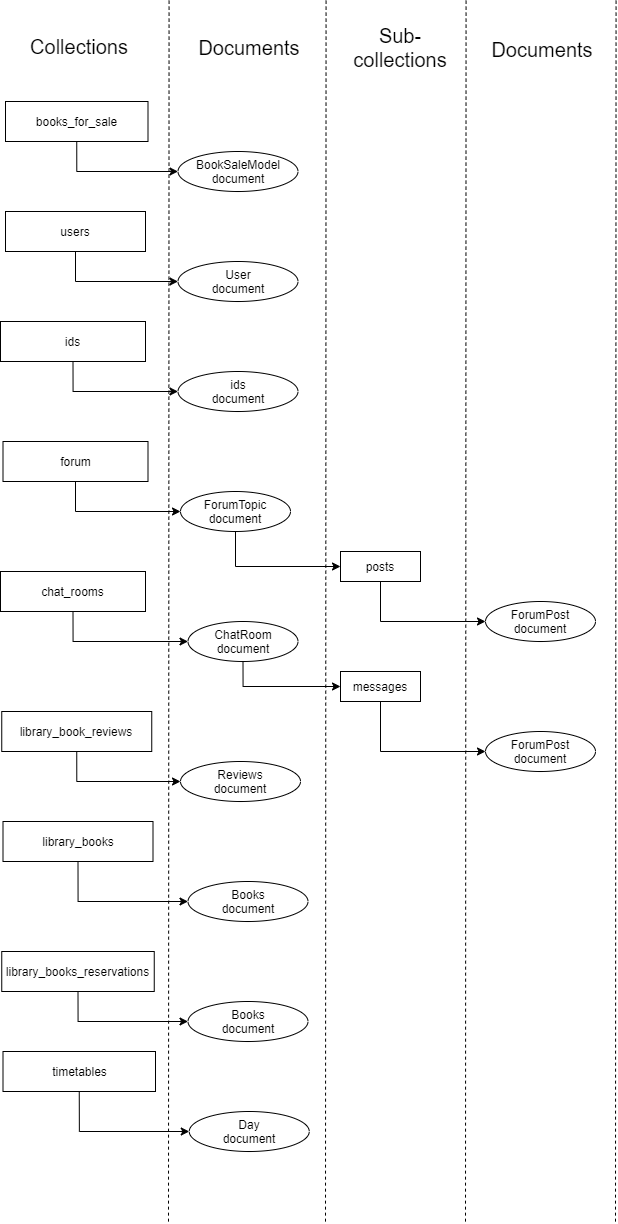

The diagram above was exported from draw.io. Its source (the exported page's mxGraphModel, read from the mxfile embedded in the PNG):
<mxGraphModel dx="2214" dy="2250" grid="1" gridSize="10" guides="1" tooltips="1" connect="1" arrows="1" fold="1" page="1" pageScale="1" pageWidth="850" pageHeight="1100" math="0" shadow="0">
  <root>
    <mxCell id="0" />
    <mxCell id="1" parent="0" />
    <mxCell id="4vNw_59RQSCK3GLMrXVe-54" style="edgeStyle=orthogonalEdgeStyle;rounded=0;orthogonalLoop=1;jettySize=auto;html=1;exitX=0.5;exitY=1;exitDx=0;exitDy=0;entryX=0;entryY=0.5;entryDx=0;entryDy=0;" edge="1" parent="1" source="4vNw_59RQSCK3GLMrXVe-1" target="4vNw_59RQSCK3GLMrXVe-20">
      <mxGeometry relative="1" as="geometry" />
    </mxCell>
    <mxCell id="4vNw_59RQSCK3GLMrXVe-1" value="users" style="rounded=0;whiteSpace=wrap;html=1;" vertex="1" parent="1">
      <mxGeometry x="90" y="90" width="140" height="40" as="geometry" />
    </mxCell>
    <mxCell id="4vNw_59RQSCK3GLMrXVe-56" style="edgeStyle=orthogonalEdgeStyle;rounded=0;orthogonalLoop=1;jettySize=auto;html=1;exitX=0.5;exitY=1;exitDx=0;exitDy=0;entryX=0;entryY=0.5;entryDx=0;entryDy=0;" edge="1" parent="1" source="4vNw_59RQSCK3GLMrXVe-2" target="4vNw_59RQSCK3GLMrXVe-4">
      <mxGeometry relative="1" as="geometry" />
    </mxCell>
    <mxCell id="4vNw_59RQSCK3GLMrXVe-2" value="forum" style="rounded=0;whiteSpace=wrap;html=1;" vertex="1" parent="1">
      <mxGeometry x="87.5" y="320" width="145" height="40" as="geometry" />
    </mxCell>
    <mxCell id="4vNw_59RQSCK3GLMrXVe-10" style="edgeStyle=orthogonalEdgeStyle;rounded=0;orthogonalLoop=1;jettySize=auto;html=1;exitX=0.5;exitY=1;exitDx=0;exitDy=0;entryX=0;entryY=0.5;entryDx=0;entryDy=0;" edge="1" parent="1" source="4vNw_59RQSCK3GLMrXVe-4" target="4vNw_59RQSCK3GLMrXVe-5">
      <mxGeometry relative="1" as="geometry" />
    </mxCell>
    <mxCell id="4vNw_59RQSCK3GLMrXVe-4" value="ForumTopic document" style="ellipse;whiteSpace=wrap;html=1;" vertex="1" parent="1">
      <mxGeometry x="265" y="370" width="110" height="40" as="geometry" />
    </mxCell>
    <mxCell id="4vNw_59RQSCK3GLMrXVe-68" style="edgeStyle=orthogonalEdgeStyle;rounded=0;orthogonalLoop=1;jettySize=auto;html=1;exitX=0.5;exitY=1;exitDx=0;exitDy=0;entryX=0;entryY=0.5;entryDx=0;entryDy=0;" edge="1" parent="1" source="4vNw_59RQSCK3GLMrXVe-5" target="4vNw_59RQSCK3GLMrXVe-63">
      <mxGeometry relative="1" as="geometry" />
    </mxCell>
    <mxCell id="4vNw_59RQSCK3GLMrXVe-5" value="posts" style="rounded=0;whiteSpace=wrap;html=1;" vertex="1" parent="1">
      <mxGeometry x="425" y="430" width="80" height="30" as="geometry" />
    </mxCell>
    <mxCell id="4vNw_59RQSCK3GLMrXVe-53" style="edgeStyle=orthogonalEdgeStyle;rounded=0;orthogonalLoop=1;jettySize=auto;html=1;exitX=0.5;exitY=1;exitDx=0;exitDy=0;entryX=0;entryY=0.5;entryDx=0;entryDy=0;" edge="1" parent="1" source="4vNw_59RQSCK3GLMrXVe-6" target="4vNw_59RQSCK3GLMrXVe-11">
      <mxGeometry relative="1" as="geometry" />
    </mxCell>
    <mxCell id="4vNw_59RQSCK3GLMrXVe-6" value="books_for_sale" style="rounded=0;whiteSpace=wrap;html=1;" vertex="1" parent="1">
      <mxGeometry x="90" y="-20" width="142.5" height="40" as="geometry" />
    </mxCell>
    <mxCell id="4vNw_59RQSCK3GLMrXVe-11" value="BookSaleModel&lt;br&gt;document" style="ellipse;whiteSpace=wrap;html=1;" vertex="1" parent="1">
      <mxGeometry x="262.5" y="30" width="120" height="40" as="geometry" />
    </mxCell>
    <mxCell id="4vNw_59RQSCK3GLMrXVe-55" style="edgeStyle=orthogonalEdgeStyle;rounded=0;orthogonalLoop=1;jettySize=auto;html=1;exitX=0.5;exitY=1;exitDx=0;exitDy=0;entryX=0;entryY=0.5;entryDx=0;entryDy=0;" edge="1" parent="1" source="4vNw_59RQSCK3GLMrXVe-14" target="4vNw_59RQSCK3GLMrXVe-15">
      <mxGeometry relative="1" as="geometry" />
    </mxCell>
    <mxCell id="4vNw_59RQSCK3GLMrXVe-14" value="ids" style="rounded=0;whiteSpace=wrap;html=1;" vertex="1" parent="1">
      <mxGeometry x="85" y="200" width="145" height="40" as="geometry" />
    </mxCell>
    <mxCell id="4vNw_59RQSCK3GLMrXVe-15" value="ids&lt;br&gt;document" style="ellipse;whiteSpace=wrap;html=1;" vertex="1" parent="1">
      <mxGeometry x="262.5" y="250" width="120" height="40" as="geometry" />
    </mxCell>
    <mxCell id="4vNw_59RQSCK3GLMrXVe-20" value="User&lt;br&gt;document" style="ellipse;whiteSpace=wrap;html=1;" vertex="1" parent="1">
      <mxGeometry x="262.5" y="140" width="120" height="40" as="geometry" />
    </mxCell>
    <mxCell id="4vNw_59RQSCK3GLMrXVe-57" style="edgeStyle=orthogonalEdgeStyle;rounded=0;orthogonalLoop=1;jettySize=auto;html=1;exitX=0.5;exitY=1;exitDx=0;exitDy=0;entryX=0;entryY=0.5;entryDx=0;entryDy=0;" edge="1" parent="1" source="4vNw_59RQSCK3GLMrXVe-22" target="4vNw_59RQSCK3GLMrXVe-24">
      <mxGeometry relative="1" as="geometry" />
    </mxCell>
    <mxCell id="4vNw_59RQSCK3GLMrXVe-22" value="chat_rooms" style="rounded=0;whiteSpace=wrap;html=1;" vertex="1" parent="1">
      <mxGeometry x="85" y="450" width="145" height="40" as="geometry" />
    </mxCell>
    <mxCell id="4vNw_59RQSCK3GLMrXVe-34" style="edgeStyle=orthogonalEdgeStyle;rounded=0;orthogonalLoop=1;jettySize=auto;html=1;exitX=0.5;exitY=1;exitDx=0;exitDy=0;entryX=0;entryY=0.5;entryDx=0;entryDy=0;" edge="1" parent="1" source="4vNw_59RQSCK3GLMrXVe-24" target="4vNw_59RQSCK3GLMrXVe-25">
      <mxGeometry relative="1" as="geometry" />
    </mxCell>
    <mxCell id="4vNw_59RQSCK3GLMrXVe-24" value="ChatRoom&lt;br&gt;document" style="ellipse;whiteSpace=wrap;html=1;" vertex="1" parent="1">
      <mxGeometry x="272.5" y="500" width="110" height="40" as="geometry" />
    </mxCell>
    <mxCell id="4vNw_59RQSCK3GLMrXVe-69" style="edgeStyle=orthogonalEdgeStyle;rounded=0;orthogonalLoop=1;jettySize=auto;html=1;exitX=0.5;exitY=1;exitDx=0;exitDy=0;entryX=0;entryY=0.5;entryDx=0;entryDy=0;" edge="1" parent="1" source="4vNw_59RQSCK3GLMrXVe-25" target="4vNw_59RQSCK3GLMrXVe-64">
      <mxGeometry relative="1" as="geometry" />
    </mxCell>
    <mxCell id="4vNw_59RQSCK3GLMrXVe-25" value="messages" style="rounded=0;whiteSpace=wrap;html=1;" vertex="1" parent="1">
      <mxGeometry x="425" y="550" width="80" height="30" as="geometry" />
    </mxCell>
    <mxCell id="4vNw_59RQSCK3GLMrXVe-58" style="edgeStyle=orthogonalEdgeStyle;rounded=0;orthogonalLoop=1;jettySize=auto;html=1;exitX=0.5;exitY=1;exitDx=0;exitDy=0;entryX=0;entryY=0.5;entryDx=0;entryDy=0;" edge="1" parent="1" source="4vNw_59RQSCK3GLMrXVe-30" target="4vNw_59RQSCK3GLMrXVe-31">
      <mxGeometry relative="1" as="geometry" />
    </mxCell>
    <mxCell id="4vNw_59RQSCK3GLMrXVe-30" value="library_book_reviews" style="rounded=0;whiteSpace=wrap;html=1;" vertex="1" parent="1">
      <mxGeometry x="86.25" y="590" width="150" height="40" as="geometry" />
    </mxCell>
    <mxCell id="4vNw_59RQSCK3GLMrXVe-31" value="Reviews&lt;br&gt;document" style="ellipse;whiteSpace=wrap;html=1;" vertex="1" parent="1">
      <mxGeometry x="265" y="640" width="120" height="40" as="geometry" />
    </mxCell>
    <mxCell id="4vNw_59RQSCK3GLMrXVe-59" style="edgeStyle=orthogonalEdgeStyle;rounded=0;orthogonalLoop=1;jettySize=auto;html=1;exitX=0.5;exitY=1;exitDx=0;exitDy=0;entryX=0;entryY=0.5;entryDx=0;entryDy=0;" edge="1" parent="1" source="4vNw_59RQSCK3GLMrXVe-36" target="4vNw_59RQSCK3GLMrXVe-37">
      <mxGeometry relative="1" as="geometry" />
    </mxCell>
    <mxCell id="4vNw_59RQSCK3GLMrXVe-36" value="library_books" style="rounded=0;whiteSpace=wrap;html=1;" vertex="1" parent="1">
      <mxGeometry x="87.5" y="700" width="150" height="40" as="geometry" />
    </mxCell>
    <mxCell id="4vNw_59RQSCK3GLMrXVe-37" value="Books&lt;br&gt;document" style="ellipse;whiteSpace=wrap;html=1;" vertex="1" parent="1">
      <mxGeometry x="272.5" y="760" width="120" height="40" as="geometry" />
    </mxCell>
    <mxCell id="4vNw_59RQSCK3GLMrXVe-60" style="edgeStyle=orthogonalEdgeStyle;rounded=0;orthogonalLoop=1;jettySize=auto;html=1;exitX=0.5;exitY=1;exitDx=0;exitDy=0;entryX=0;entryY=0.5;entryDx=0;entryDy=0;" edge="1" parent="1" source="4vNw_59RQSCK3GLMrXVe-39" target="4vNw_59RQSCK3GLMrXVe-40">
      <mxGeometry relative="1" as="geometry" />
    </mxCell>
    <mxCell id="4vNw_59RQSCK3GLMrXVe-39" value="library_books_reservations" style="rounded=0;whiteSpace=wrap;html=1;" vertex="1" parent="1">
      <mxGeometry x="86.25" y="830" width="152.5" height="40" as="geometry" />
    </mxCell>
    <mxCell id="4vNw_59RQSCK3GLMrXVe-40" value="Books&lt;br&gt;document" style="ellipse;whiteSpace=wrap;html=1;" vertex="1" parent="1">
      <mxGeometry x="272.5" y="880" width="120" height="40" as="geometry" />
    </mxCell>
    <mxCell id="4vNw_59RQSCK3GLMrXVe-61" style="edgeStyle=orthogonalEdgeStyle;rounded=0;orthogonalLoop=1;jettySize=auto;html=1;exitX=0.5;exitY=1;exitDx=0;exitDy=0;entryX=0;entryY=0.5;entryDx=0;entryDy=0;" edge="1" parent="1" source="4vNw_59RQSCK3GLMrXVe-42" target="4vNw_59RQSCK3GLMrXVe-43">
      <mxGeometry relative="1" as="geometry" />
    </mxCell>
    <mxCell id="4vNw_59RQSCK3GLMrXVe-42" value="timetables" style="rounded=0;whiteSpace=wrap;html=1;" vertex="1" parent="1">
      <mxGeometry x="87.5" y="930" width="152.5" height="40" as="geometry" />
    </mxCell>
    <mxCell id="4vNw_59RQSCK3GLMrXVe-43" value="Day&lt;br&gt;document" style="ellipse;whiteSpace=wrap;html=1;" vertex="1" parent="1">
      <mxGeometry x="273.75" y="990" width="120" height="40" as="geometry" />
    </mxCell>
    <mxCell id="4vNw_59RQSCK3GLMrXVe-44" value="&lt;font style=&quot;font-size: 20px&quot;&gt;Collections&lt;/font&gt;" style="text;html=1;strokeColor=none;fillColor=none;align=center;verticalAlign=middle;whiteSpace=wrap;rounded=0;" vertex="1" parent="1">
      <mxGeometry x="113.75" y="-90" width="100" height="30" as="geometry" />
    </mxCell>
    <mxCell id="4vNw_59RQSCK3GLMrXVe-47" value="&lt;span style=&quot;font-size: 20px&quot;&gt;Documents&lt;/span&gt;" style="text;html=1;strokeColor=none;fillColor=none;align=center;verticalAlign=middle;whiteSpace=wrap;rounded=0;" vertex="1" parent="1">
      <mxGeometry x="280" y="-86.25" width="107.5" height="25" as="geometry" />
    </mxCell>
    <mxCell id="4vNw_59RQSCK3GLMrXVe-49" value="&lt;font style=&quot;font-size: 20px&quot;&gt;Sub-collections&lt;/font&gt;" style="text;html=1;strokeColor=none;fillColor=none;align=center;verticalAlign=middle;whiteSpace=wrap;rounded=0;" vertex="1" parent="1">
      <mxGeometry x="425" y="-87.5" width="120" height="27.5" as="geometry" />
    </mxCell>
    <mxCell id="4vNw_59RQSCK3GLMrXVe-50" value="" style="endArrow=none;dashed=1;html=1;" edge="1" parent="1">
      <mxGeometry width="50" height="50" relative="1" as="geometry">
        <mxPoint x="253" y="1100.1427525111608" as="sourcePoint" />
        <mxPoint x="253.57" y="-121" as="targetPoint" />
      </mxGeometry>
    </mxCell>
    <mxCell id="4vNw_59RQSCK3GLMrXVe-52" value="" style="endArrow=none;dashed=1;html=1;" edge="1" parent="1">
      <mxGeometry width="50" height="50" relative="1" as="geometry">
        <mxPoint x="410" y="1100.1427525111608" as="sourcePoint" />
        <mxPoint x="410.57000000000016" y="-121" as="targetPoint" />
      </mxGeometry>
    </mxCell>
    <mxCell id="4vNw_59RQSCK3GLMrXVe-62" value="" style="endArrow=none;dashed=1;html=1;" edge="1" parent="1">
      <mxGeometry width="50" height="50" relative="1" as="geometry">
        <mxPoint x="550" y="1100.1427525111608" as="sourcePoint" />
        <mxPoint x="550.5700000000002" y="-121" as="targetPoint" />
      </mxGeometry>
    </mxCell>
    <mxCell id="4vNw_59RQSCK3GLMrXVe-63" value="ForumPost&lt;br&gt;document" style="ellipse;whiteSpace=wrap;html=1;" vertex="1" parent="1">
      <mxGeometry x="570" y="480" width="110" height="40" as="geometry" />
    </mxCell>
    <mxCell id="4vNw_59RQSCK3GLMrXVe-64" value="ForumPost&lt;br&gt;document" style="ellipse;whiteSpace=wrap;html=1;" vertex="1" parent="1">
      <mxGeometry x="570" y="610" width="110" height="40" as="geometry" />
    </mxCell>
    <mxCell id="4vNw_59RQSCK3GLMrXVe-66" value="&lt;span style=&quot;font-size: 20px&quot;&gt;Documents&lt;/span&gt;" style="text;html=1;strokeColor=none;fillColor=none;align=center;verticalAlign=middle;whiteSpace=wrap;rounded=0;" vertex="1" parent="1">
      <mxGeometry x="572.5" y="-85" width="107.5" height="25" as="geometry" />
    </mxCell>
    <mxCell id="4vNw_59RQSCK3GLMrXVe-67" value="" style="endArrow=none;dashed=1;html=1;" edge="1" parent="1">
      <mxGeometry width="50" height="50" relative="1" as="geometry">
        <mxPoint x="700" y="1100.1427525111603" as="sourcePoint" />
        <mxPoint x="700.5700000000002" y="-121" as="targetPoint" />
      </mxGeometry>
    </mxCell>
  </root>
</mxGraphModel>